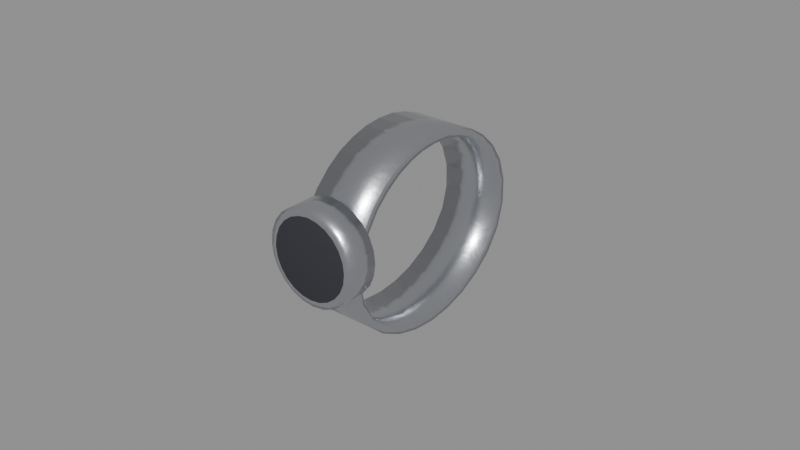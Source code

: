 # Source: wrist_watch.blend  (saved by Blender 5.3.31; exported with 4.5.12 LTS)
import bpy
from mathutils import Matrix  # noqa: F401  (used for matrix-valued properties, if any)

bpy.ops.wm.read_factory_settings(use_empty=True)
scene = bpy.context.scene
scene.name = 'Scene'

# ---- collections
col_outfit_wrist_watch = bpy.data.collections.new('Outfit_wrist_watch'); scene.collection.children.link(col_outfit_wrist_watch)

# ---- materials (node trees are filled in below, after node groups)
mat_f_metal_steel = bpy.data.materials.new('F_metal_steel')
mat_f_metal_1_rubber = bpy.data.materials.new('F_metal_1_rubber')

# ---- material node trees
mat_f_metal_steel.use_nodes = True; mat_f_metal_steel.node_tree.nodes.clear()
_N = mat_f_metal_steel.node_tree.nodes; _L = mat_f_metal_steel.node_tree.links
n0 = _N.new('ShaderNodeBsdfPrincipled'); n0.name = 'Principled BSDF'; n0.location = (-200, 100)
n0.inputs[1].default_value = 1.0
n0.inputs[2].default_value = 0.28
n0.inputs[10].default_value = 0.005
n1 = _N.new('ShaderNodeOutputMaterial'); n1.name = 'Material Output'; n1.location = (200, 100)
n2 = _N.new('ShaderNodeRGB'); n2.name = 'Palette'; n2.location = (0, 0)
n2.label = 'Palette'
n2.outputs[0].default_value = (0.62, 0.64, 0.68, 1.0)
n3 = _N.new('ShaderNodeTexCoord'); n3.name = 'Texture Coordinate'; n3.location = (0, 0)
n4 = _N.new('ShaderNodeTexNoise'); n4.name = 'Noise Texture'; n4.location = (0, 0)
n4.width = 160
n4.inputs[2].default_value = 300.0
n5 = _N.new('ShaderNodeBump'); n5.name = 'Bump'; n5.location = (0, 0)
n5.inputs[0].default_value = 0.08
_L.new(n0.outputs[0], n1.inputs[0])
_L.new(n2.outputs[0], n0.inputs[0])
_L.new(n3.outputs[3], n4.inputs[0])
_L.new(n4.outputs[0], n5.inputs[3])
_L.new(n5.outputs[0], n0.inputs[5])
n1.is_active_output = True
mat_f_metal_1_rubber.use_nodes = True; mat_f_metal_1_rubber.node_tree.nodes.clear()
_N = mat_f_metal_1_rubber.node_tree.nodes; _L = mat_f_metal_1_rubber.node_tree.links
n0 = _N.new('ShaderNodeBsdfPrincipled'); n0.name = 'Principled BSDF'; n0.location = (-200, 100)
n0.inputs[2].default_value = 0.75
n0.inputs[10].default_value = 0.005
n1 = _N.new('ShaderNodeOutputMaterial'); n1.name = 'Material Output'; n1.location = (200, 100)
n2 = _N.new('ShaderNodeRGB'); n2.name = 'Palette'; n2.location = (0, 0)
n2.label = 'Palette'
n2.outputs[0].default_value = (0.03, 0.03, 0.04, 1.0)
n3 = _N.new('ShaderNodeTexCoord'); n3.name = 'Texture Coordinate'; n3.location = (0, 0)
n4 = _N.new('ShaderNodeTexNoise'); n4.name = 'Noise Texture'; n4.location = (0, 0)
n4.width = 160
n4.inputs[2].default_value = 300.0
n5 = _N.new('ShaderNodeBump'); n5.name = 'Bump'; n5.location = (0, 0)
n5.inputs[0].default_value = 0.15
_L.new(n0.outputs[0], n1.inputs[0])
_L.new(n2.outputs[0], n0.inputs[0])
_L.new(n3.outputs[3], n4.inputs[0])
_L.new(n4.outputs[0], n5.inputs[3])
_L.new(n5.outputs[0], n0.inputs[5])
n1.is_active_output = True

# ---- meshes
me_d_watch = bpy.data.meshes.new('D_Watch')
me_d_watch.from_pydata([(0.4083, 0.007809, 0.9455), (0.4083, 0.006901, 0.9377), (0.4083, 0.008331, 0.9298), (0.4083, 0.01235, 0.9227), (0.4083, 0.01847, 0.9173), (0.4083, 0.0256, 0.9136), (0.4083, 0.0332, 0.9115), (0.4083, 0.04096, 0.9109), (0.4083, 0.04865, 0.9118), (0.4083, 0.05609, 0.9141), (0.4083, 0.06302, 0.9178), (0.4083, 0.06914, 0.923), (0.4083, 0.07372, 0.9297), (0.4083, 0.07593, 0.9375), (0.4083, 0.07582, 0.9455), (0.4083, 0.07343, 0.9529), (0.4083, 0.06928, 0.9591), (0.4083, 0.06413, 0.9639), (0.4083, 0.05852, 0.9675), (0.4083, 0.05264, 0.9697), (0.4083, 0.04679, 0.971), (0.4083, 0.04096, 0.9712), (0.4083, 0.03523, 0.9706), (0.4083, 0.02963, 0.969), (0.4083, 0.02415, 0.9666), (0.4083, 0.01904, 0.963), (0.4083, 0.01428, 0.9583), (0.4083, 0.01046, 0.9524), (0.4285, 0.007809, 0.9455), (0.4285, 0.006901, 0.9377), (0.4285, 0.008331, 0.9298), (0.4285, 0.01235, 0.9227), (0.4285, 0.01847, 0.9173), (0.4285, 0.0256, 0.9136), (0.4285, 0.0332, 0.9115), (0.4285, 0.04096, 0.9109), (0.4285, 0.04865, 0.9118), (0.4285, 0.05609, 0.9141), (0.4285, 0.06302, 0.9178), (0.4285, 0.06914, 0.923), (0.4285, 0.07372, 0.9297), (0.4285, 0.07593, 0.9375), (0.4285, 0.07582, 0.9455), (0.4285, 0.07343, 0.9529), (0.4285, 0.06928, 0.9591), (0.4285, 0.06413, 0.9639), (0.4285, 0.05852, 0.9675), (0.4285, 0.05264, 0.9697), (0.4285, 0.04679, 0.971), (0.4285, 0.04096, 0.9712), (0.4285, 0.03523, 0.9706), (0.4285, 0.02963, 0.969), (0.4285, 0.02415, 0.9666), (0.4285, 0.01904, 0.963), (0.4285, 0.01428, 0.9583), (0.4285, 0.01046, 0.9524), (0.4285, 0.0104, 0.9455), (0.4285, 0.009427, 0.9383), (0.4285, 0.01067, 0.9309), (0.4285, 0.01438, 0.9243), (0.4285, 0.02009, 0.9193), (0.4285, 0.02673, 0.9159), (0.4285, 0.03378, 0.914), (0.4285, 0.04096, 0.9135), (0.4285, 0.04808, 0.9143), (0.4285, 0.05497, 0.9164), (0.4285, 0.0614, 0.9198), (0.4285, 0.06712, 0.9246), (0.4285, 0.07139, 0.9308), (0.4285, 0.07341, 0.9381), (0.4285, 0.07323, 0.9455), (0.4285, 0.0709, 0.9523), (0.4285, 0.06695, 0.958), (0.4285, 0.06211, 0.9623), (0.4285, 0.05691, 0.9655), (0.4285, 0.05151, 0.9674), (0.4285, 0.04621, 0.9685), (0.4285, 0.04096, 0.9686), (0.4285, 0.0358, 0.9681), (0.4285, 0.03076, 0.9667), (0.4285, 0.02577, 0.9645), (0.4285, 0.02106, 0.9613), (0.4285, 0.01662, 0.9572), (0.4285, 0.01298, 0.9519), (0.4083, 0.0104, 0.9455), (0.4083, 0.009427, 0.9383), (0.4083, 0.01067, 0.9309), (0.4083, 0.01438, 0.9243), (0.4083, 0.02009, 0.9193), (0.4083, 0.02673, 0.9159), (0.4083, 0.03378, 0.914), (0.4083, 0.04096, 0.9135), (0.4083, 0.04808, 0.9143), (0.4083, 0.05497, 0.9164), (0.4083, 0.0614, 0.9198), (0.4083, 0.06712, 0.9246), (0.4083, 0.07139, 0.9308), (0.4083, 0.07341, 0.9381), (0.4083, 0.07323, 0.9455), (0.4083, 0.0709, 0.9523), (0.4083, 0.06695, 0.958), (0.4083, 0.06211, 0.9623), (0.4083, 0.05691, 0.9655), (0.4083, 0.05151, 0.9674), (0.4083, 0.04621, 0.9685), (0.4083, 0.04096, 0.9686), (0.4083, 0.0358, 0.9681), (0.4083, 0.03076, 0.9667), (0.4083, 0.02577, 0.9645), (0.4083, 0.02106, 0.9613), (0.4083, 0.01662, 0.9572), (0.4083, 0.01298, 0.9519), (0.4334, 0.009809, 0.9455), (0.4329, 0.009809, 0.9416), (0.4314, 0.009809, 0.938), (0.429, 0.009809, 0.9349), (0.4259, 0.009809, 0.9325), (0.4223, 0.009809, 0.931), (0.4184, 0.009809, 0.9305), (0.4145, 0.009809, 0.931), (0.4109, 0.009809, 0.9325), (0.4078, 0.009809, 0.9349), (0.4054, 0.009809, 0.938), (0.4039, 0.009809, 0.9416), (0.4034, 0.009809, 0.9455), (0.4039, 0.009809, 0.9493), (0.4054, 0.009809, 0.953), (0.4078, 0.009809, 0.9561), (0.4109, 0.009809, 0.9584), (0.4145, 0.009809, 0.9599), (0.4184, 0.009809, 0.9605), (0.4223, 0.009809, 0.9599), (0.4259, 0.009809, 0.9584), (0.429, 0.009809, 0.9561), (0.4314, 0.009809, 0.953), (0.4329, 0.009809, 0.9493), (0.4334, 0.0009252, 0.9455), (0.4329, 0.0009252, 0.9416), (0.4314, 0.0009252, 0.938), (0.429, 0.0009252, 0.9349), (0.4259, 0.0009252, 0.9325), (0.4223, 0.0009252, 0.931), (0.4184, 0.0009251, 0.9305), (0.4145, 0.0009251, 0.931), (0.4109, 0.0009251, 0.9325), (0.4078, 0.0009251, 0.9349), (0.4054, 0.0009251, 0.938), (0.4039, 0.0009251, 0.9416), (0.4034, 0.0009251, 0.9455), (0.4039, 0.0009251, 0.9493), (0.4054, 0.0009251, 0.953), (0.4078, 0.0009251, 0.9561), (0.4109, 0.0009251, 0.9584), (0.4145, 0.0009251, 0.9599), (0.4184, 0.0009251, 0.9605), (0.4223, 0.0009252, 0.9599), (0.4259, 0.0009252, 0.9584), (0.429, 0.0009252, 0.9561), (0.4314, 0.0009252, 0.953), (0.4329, 0.0009252, 0.9493), (0.431, 0.0001153, 0.9455), (0.4306, 0.0001153, 0.9422), (0.4293, 0.0001153, 0.9392), (0.4273, 0.0001153, 0.9366), (0.4247, 0.0001153, 0.9346), (0.4217, 0.0001153, 0.9333), (0.4184, 0.0001153, 0.9329), (0.4152, 0.0001153, 0.9333), (0.4121, 0.0001153, 0.9346), (0.4095, 0.0001153, 0.9366), (0.4075, 0.0001153, 0.9392), (0.4063, 0.0001153, 0.9422), (0.4058, 0.0001153, 0.9455), (0.4063, 0.0001153, 0.9487), (0.4075, 0.0001153, 0.9518), (0.4095, 0.0001153, 0.9544), (0.4121, 0.0001153, 0.9564), (0.4152, 0.0001153, 0.9576), (0.4184, 0.0001153, 0.9581), (0.4217, 0.0001153, 0.9576), (0.4247, 0.0001153, 0.9564), (0.4273, 0.0001153, 0.9544), (0.4293, 0.0001153, 0.9518), (0.4306, 0.0001153, 0.9487)], [], [(0, 1, 29, 28), (1, 2, 30, 29), (2, 3, 31, 30), (3, 4, 32, 31), (4, 5, 33, 32), (5, 6, 34, 33), (6, 7, 35, 34), (7, 8, 36, 35), (8, 9, 37, 36), (9, 10, 38, 37), (10, 11, 39, 38), (11, 12, 40, 39), (12, 13, 41, 40), (13, 14, 42, 41), (14, 15, 43, 42), (15, 16, 44, 43), (16, 17, 45, 44), (17, 18, 46, 45), (18, 19, 47, 46), (19, 20, 48, 47), (20, 21, 49, 48), (21, 22, 50, 49), (22, 23, 51, 50), (23, 24, 52, 51), (24, 25, 53, 52), (25, 26, 54, 53), (26, 27, 55, 54), (27, 0, 28, 55), (28, 29, 57, 56), (29, 30, 58, 57), (30, 31, 59, 58), (31, 32, 60, 59), (32, 33, 61, 60), (33, 34, 62, 61), (34, 35, 63, 62), (35, 36, 64, 63), (36, 37, 65, 64), (37, 38, 66, 65), (38, 39, 67, 66), (39, 40, 68, 67), (40, 41, 69, 68), (41, 42, 70, 69), (42, 43, 71, 70), (43, 44, 72, 71), (44, 45, 73, 72), (45, 46, 74, 73), (46, 47, 75, 74), (47, 48, 76, 75), (48, 49, 77, 76), (49, 50, 78, 77), (50, 51, 79, 78), (51, 52, 80, 79), (52, 53, 81, 80), (53, 54, 82, 81), (54, 55, 83, 82), (55, 28, 56, 83), (56, 57, 85, 84), (57, 58, 86, 85), (58, 59, 87, 86), (59, 60, 88, 87), (60, 61, 89, 88), (61, 62, 90, 89), (62, 63, 91, 90), (63, 64, 92, 91), (64, 65, 93, 92), (65, 66, 94, 93), (66, 67, 95, 94), (67, 68, 96, 95), (68, 69, 97, 96), (69, 70, 98, 97), (70, 71, 99, 98), (71, 72, 100, 99), (72, 73, 101, 100), (73, 74, 102, 101), (74, 75, 103, 102), (75, 76, 104, 103), (76, 77, 105, 104), (77, 78, 106, 105), (78, 79, 107, 106), (79, 80, 108, 107), (80, 81, 109, 108), (81, 82, 110, 109), (82, 83, 111, 110), (83, 56, 84, 111), (84, 85, 1, 0), (85, 86, 2, 1), (86, 87, 3, 2), (87, 88, 4, 3), (88, 89, 5, 4), (89, 90, 6, 5), (90, 91, 7, 6), (91, 92, 8, 7), (92, 93, 9, 8), (93, 94, 10, 9), (94, 95, 11, 10), (95, 96, 12, 11), (96, 97, 13, 12), (97, 98, 14, 13), (98, 99, 15, 14), (99, 100, 16, 15), (100, 101, 17, 16), (101, 102, 18, 17), (102, 103, 19, 18), (103, 104, 20, 19), (104, 105, 21, 20), (105, 106, 22, 21), (106, 107, 23, 22), (107, 108, 24, 23), (108, 109, 25, 24), (109, 110, 26, 25), (110, 111, 27, 26), (111, 84, 0, 27), (112, 136, 137, 113), (136, 160, 161, 137), (113, 137, 138, 114), (137, 161, 162, 138), (114, 138, 139, 115), (138, 162, 163, 139), (115, 139, 140, 116), (139, 163, 164, 140), (116, 140, 141, 117), (140, 164, 165, 141), (117, 141, 142, 118), (141, 165, 166, 142), (118, 142, 143, 119), (142, 166, 167, 143), (119, 143, 144, 120), (143, 167, 168, 144), (120, 144, 145, 121), (144, 168, 169, 145), (121, 145, 146, 122), (145, 169, 170, 146), (122, 146, 147, 123), (146, 170, 171, 147), (123, 147, 148, 124), (147, 171, 172, 148), (124, 148, 149, 125), (148, 172, 173, 149), (125, 149, 150, 126), (149, 173, 174, 150), (126, 150, 151, 127), (150, 174, 175, 151), (127, 151, 152, 128), (151, 175, 176, 152), (128, 152, 153, 129), (152, 176, 177, 153), (129, 153, 154, 130), (153, 177, 178, 154), (130, 154, 155, 131), (154, 178, 179, 155), (131, 155, 156, 132), (155, 179, 180, 156), (132, 156, 157, 133), (156, 180, 181, 157), (133, 157, 158, 134), (157, 181, 182, 158), (134, 158, 159, 135), (158, 182, 183, 159), (135, 159, 136, 112), (159, 183, 160, 136), (135, 112, 113, 114, 115, 116, 117, 118, 119, 120, 121, 122, 123, 124, 125, 126, 127, 128, 129, 130, 131, 132, 133, 134), (160, 183, 182, 181, 180, 179, 178, 177, 176, 175, 174, 173, 172, 171, 170, 169, 168, 167, 166, 165, 164, 163, 162, 161)])
me_d_watch.polygons.foreach_set('use_smooth', [True] * 162)
me_d_watch.polygons.foreach_set('material_index', [0, 0, 0, 0, 0, 0, 0, 0, 0, 0, 0, 0, 0, 0, 0, 0, 0, 0, 0, 0, 0, 0, 0, 0, 0, 0, 0, 0, 0, 0, 0, 0, 0, 0, 0, 0, 0, 0, 0, 0, 0, 0, 0, 0, 0, 0, 0, 0, 0, 0, 0, 0, 0, 0, 0, 0, 0, 0, 0, 0, 0, 0, 0, 0, 0, 0, 0, 0, 0, 0, 0, 0, 0, 0, 0, 0, 0, 0, 0, 0, 0, 0, 0, 0, 0, 0, 0, 0, 0, 0, 0, 0, 0, 0, 0, 0, 0, 0, 0, 0, 0, 0, 0, 0, 0, 0, 0, 0, 0, 0, 0, 0, 0, 0, 0, 0, 0, 0, 0, 0, 0, 0, 0, 0, 0, 0, 0, 0, 0, 0, 0, 0, 0, 0, 0, 0, 0, 0, 0, 0, 0, 0, 0, 0, 0, 0, 0, 0, 0, 0, 0, 0, 0, 0, 0, 0, 0, 0, 0, 0, 0, 1])
_uv = me_d_watch.uv_layers.new(name='UVMap')
_uv.uv.foreach_set('vector', [0.4083, 0.9455, 0.4083, 0.9377, 0.4285, 0.9377, 0.4285, 0.9455, 0.4083, 0.9377, 0.4083, 0.9298, 0.4285, 0.9298, 0.4285, 0.9377, 0.4083, 0.9298, 0.4083, 0.9227, 0.4285, 0.9227, 0.4285, 0.9298, 0.4083, 0.01235, 0.4083, 0.01847, 0.4285, 0.01847, 0.4285, 0.01235, 0.4083, 0.01847, 0.4083, 0.0256, 0.4285, 0.0256, 0.4285, 0.01847, 0.4083, 0.0256, 0.4083, 0.0332, 0.4285, 0.0332, 0.4285, 0.0256, 0.4083, 0.0332, 0.4083, 0.04096, 0.4285, 0.04096, 0.4285, 0.0332, 0.4083, 0.04096, 0.4083, 0.04865, 0.4285, 0.04865, 0.4285, 0.04096, 0.4083, 0.04865, 0.4083, 0.05609, 0.4285, 0.05609, 0.4285, 0.04865, 0.4083, 0.05609, 0.4083, 0.06302, 0.4285, 0.06302, 0.4285, 0.05609, 0.4083, 0.06302, 0.4083, 0.06914, 0.4285, 0.06914, 0.4285, 0.06302, 0.4083, 0.923, 0.4083, 0.9297, 0.4285, 0.9297, 0.4285, 0.923, 0.4083, 0.9297, 0.4083, 0.9375, 0.4285, 0.9375, 0.4285, 0.9297, 0.4083, 0.9375, 0.4083, 0.9455, 0.4285, 0.9455, 0.4285, 0.9375, 0.4083, 0.9455, 0.4083, 0.9529, 0.4285, 0.9529, 0.4285, 0.9455, 0.4083, 0.9529, 0.4083, 0.9591, 0.4285, 0.9591, 0.4285, 0.9529, 0.4083, 0.06928, 0.4083, 0.06413, 0.4285, 0.06413, 0.4285, 0.06928, 0.4083, 0.06413, 0.4083, 0.05852, 0.4285, 0.05852, 0.4285, 0.06413, 0.4083, 0.05852, 0.4083, 0.05264, 0.4285, 0.05264, 0.4285, 0.05852, 0.4083, 0.05264, 0.4083, 0.04679, 0.4285, 0.04679, 0.4285, 0.05264, 0.4083, 0.04679, 0.4083, 0.04096, 0.4285, 0.04096, 0.4285, 0.04679, 0.4083, 0.04096, 0.4083, 0.03523, 0.4285, 0.03523, 0.4285, 0.04096, 0.4083, 0.03523, 0.4083, 0.02963, 0.4285, 0.02963, 0.4285, 0.03523, 0.4083, 0.02963, 0.4083, 0.02415, 0.4285, 0.02415, 0.4285, 0.02963, 0.4083, 0.02415, 0.4083, 0.01904, 0.4285, 0.01904, 0.4285, 0.02415, 0.4083, 0.01904, 0.4083, 0.01428, 0.4285, 0.01428, 0.4285, 0.01904, 0.4083, 0.9583, 0.4083, 0.9524, 0.4285, 0.9524, 0.4285, 0.9583, 0.4083, 0.9524, 0.4083, 0.9455, 0.4285, 0.9455, 0.4285, 0.9524, 0.007809, 0.9455, 0.006901, 0.9377, 0.009427, 0.9383, 0.0104, 0.9455, 0.006901, 0.9377, 0.008331, 0.9298, 0.01067, 0.9309, 0.009427, 0.9383, 0.008331, 0.9298, 0.01235, 0.9227, 0.01438, 0.9243, 0.01067, 0.9309, 0.01235, 0.9227, 0.01847, 0.9173, 0.02009, 0.9193, 0.01438, 0.9243, 0.01847, 0.9173, 0.0256, 0.9136, 0.02673, 0.9159, 0.02009, 0.9193, 0.0256, 0.9136, 0.0332, 0.9115, 0.03378, 0.914, 0.02673, 0.9159, 0.0332, 0.9115, 0.04096, 0.9109, 0.04096, 0.9135, 0.03378, 0.914, 0.04096, 0.9109, 0.04865, 0.9118, 0.04808, 0.9143, 0.04096, 0.9135, 0.04865, 0.9118, 0.05609, 0.9141, 0.05497, 0.9164, 0.04808, 0.9143, 0.05609, 0.9141, 0.06302, 0.9178, 0.0614, 0.9198, 0.05497, 0.9164, 0.06302, 0.9178, 0.06914, 0.923, 0.06712, 0.9246, 0.0614, 0.9198, 0.06914, 0.923, 0.07372, 0.9297, 0.07139, 0.9308, 0.06712, 0.9246, 0.07372, 0.9297, 0.07593, 0.9375, 0.07341, 0.9381, 0.07139, 0.9308, 0.07593, 0.9375, 0.07582, 0.9455, 0.07323, 0.9455, 0.07341, 0.9381, 0.07582, 0.9455, 0.07343, 0.9529, 0.0709, 0.9523, 0.07323, 0.9455, 0.07343, 0.9529, 0.06928, 0.9591, 0.06695, 0.958, 0.0709, 0.9523, 0.06928, 0.9591, 0.06413, 0.9639, 0.06211, 0.9623, 0.06695, 0.958, 0.06413, 0.9639, 0.05852, 0.9675, 0.05691, 0.9655, 0.06211, 0.9623, 0.05852, 0.9675, 0.05264, 0.9697, 0.05151, 0.9674, 0.05691, 0.9655, 0.05264, 0.9697, 0.04679, 0.971, 0.04621, 0.9685, 0.05151, 0.9674, 0.04679, 0.971, 0.04096, 0.9712, 0.04096, 0.9686, 0.04621, 0.9685, 0.04096, 0.9712, 0.03523, 0.9706, 0.0358, 0.9681, 0.04096, 0.9686, 0.03523, 0.9706, 0.02963, 0.969, 0.03076, 0.9667, 0.0358, 0.9681, 0.02963, 0.969, 0.02415, 0.9666, 0.02577, 0.9645, 0.03076, 0.9667, 0.02415, 0.9666, 0.01904, 0.963, 0.02106, 0.9613, 0.02577, 0.9645, 0.01904, 0.963, 0.01428, 0.9583, 0.01662, 0.9572, 0.02106, 0.9613, 0.01428, 0.9583, 0.01046, 0.9524, 0.01298, 0.9519, 0.01662, 0.9572, 0.01046, 0.9524, 0.007809, 0.9455, 0.0104, 0.9455, 0.01298, 0.9519, 0.4285, 0.9455, 0.4285, 0.9383, 0.4083, 0.9383, 0.4083, 0.9455, 0.4285, 0.9383, 0.4285, 0.9309, 0.4083, 0.9309, 0.4083, 0.9383, 0.4285, 0.9309, 0.4285, 0.9243, 0.4083, 0.9243, 0.4083, 0.9309, 0.4285, 0.01438, 0.4285, 0.02009, 0.4083, 0.02009, 0.4083, 0.01438, 0.4285, 0.02009, 0.4285, 0.02673, 0.4083, 0.02673, 0.4083, 0.02009, 0.4285, 0.02673, 0.4285, 0.03378, 0.4083, 0.03378, 0.4083, 0.02673, 0.4285, 0.03378, 0.4285, 0.04096, 0.4083, 0.04096, 0.4083, 0.03378, 0.4285, 0.04096, 0.4285, 0.04808, 0.4083, 0.04808, 0.4083, 0.04096, 0.4285, 0.04808, 0.4285, 0.05497, 0.4083, 0.05497, 0.4083, 0.04808, 0.4285, 0.05497, 0.4285, 0.0614, 0.4083, 0.0614, 0.4083, 0.05497, 0.4285, 0.0614, 0.4285, 0.06712, 0.4083, 0.06712, 0.4083, 0.0614, 0.4285, 0.9246, 0.4285, 0.9308, 0.4083, 0.9308, 0.4083, 0.9246, 0.4285, 0.9308, 0.4285, 0.9381, 0.4083, 0.9381, 0.4083, 0.9308, 0.4285, 0.9381, 0.4285, 0.9455, 0.4083, 0.9455, 0.4083, 0.9381, 0.4285, 0.9455, 0.4285, 0.9523, 0.4083, 0.9523, 0.4083, 0.9455, 0.4285, 0.9523, 0.4285, 0.958, 0.4083, 0.958, 0.4083, 0.9523, 0.4285, 0.06695, 0.4285, 0.06211, 0.4083, 0.06211, 0.4083, 0.06695, 0.4285, 0.06211, 0.4285, 0.05691, 0.4083, 0.05691, 0.4083, 0.06211, 0.4285, 0.05691, 0.4285, 0.05151, 0.4083, 0.05151, 0.4083, 0.05691, 0.4285, 0.05151, 0.4285, 0.04621, 0.4083, 0.04621, 0.4083, 0.05151, 0.4285, 0.04621, 0.4285, 0.04096, 0.4083, 0.04096, 0.4083, 0.04621, 0.4285, 0.04096, 0.4285, 0.0358, 0.4083, 0.0358, 0.4083, 0.04096, 0.4285, 0.0358, 0.4285, 0.03076, 0.4083, 0.03076, 0.4083, 0.0358, 0.4285, 0.03076, 0.4285, 0.02577, 0.4083, 0.02577, 0.4083, 0.03076, 0.4285, 0.02577, 0.4285, 0.02106, 0.4083, 0.02106, 0.4083, 0.02577, 0.4285, 0.02106, 0.4285, 0.01662, 0.4083, 0.01662, 0.4083, 0.02106, 0.4285, 0.9572, 0.4285, 0.9519, 0.4083, 0.9519, 0.4083, 0.9572, 0.4285, 0.9519, 0.4285, 0.9455, 0.4083, 0.9455, 0.4083, 0.9519, 0.0104, 0.9455, 0.009427, 0.9383, 0.006901, 0.9377, 0.007809, 0.9455, 0.009427, 0.9383, 0.01067, 0.9309, 0.008331, 0.9298, 0.006901, 0.9377, 0.01067, 0.9309, 0.01438, 0.9243, 0.01235, 0.9227, 0.008331, 0.9298, 0.01438, 0.9243, 0.02009, 0.9193, 0.01847, 0.9173, 0.01235, 0.9227, 0.02009, 0.9193, 0.02673, 0.9159, 0.0256, 0.9136, 0.01847, 0.9173, 0.02673, 0.9159, 0.03378, 0.914, 0.0332, 0.9115, 0.0256, 0.9136, 0.03378, 0.914, 0.04096, 0.9135, 0.04096, 0.9109, 0.0332, 0.9115, 0.04096, 0.9135, 0.04808, 0.9143, 0.04865, 0.9118, 0.04096, 0.9109, 0.04808, 0.9143, 0.05497, 0.9164, 0.05609, 0.9141, 0.04865, 0.9118, 0.05497, 0.9164, 0.0614, 0.9198, 0.06302, 0.9178, 0.05609, 0.9141, 0.0614, 0.9198, 0.06712, 0.9246, 0.06914, 0.923, 0.06302, 0.9178, 0.06712, 0.9246, 0.07139, 0.9308, 0.07372, 0.9297, 0.06914, 0.923, 0.07139, 0.9308, 0.07341, 0.9381, 0.07593, 0.9375, 0.07372, 0.9297, 0.07341, 0.9381, 0.07323, 0.9455, 0.07582, 0.9455, 0.07593, 0.9375, 0.07323, 0.9455, 0.0709, 0.9523, 0.07343, 0.9529, 0.07582, 0.9455, 0.0709, 0.9523, 0.06695, 0.958, 0.06928, 0.9591, 0.07343, 0.9529, 0.06695, 0.958, 0.06211, 0.9623, 0.06413, 0.9639, 0.06928, 0.9591, 0.06211, 0.9623, 0.05691, 0.9655, 0.05852, 0.9675, 0.06413, 0.9639, 0.05691, 0.9655, 0.05151, 0.9674, 0.05264, 0.9697, 0.05852, 0.9675, 0.05151, 0.9674, 0.04621, 0.9685, 0.04679, 0.971, 0.05264, 0.9697, 0.04621, 0.9685, 0.04096, 0.9686, 0.04096, 0.9712, 0.04679, 0.971, 0.04096, 0.9686, 0.0358, 0.9681, 0.03523, 0.9706, 0.04096, 0.9712, 0.0358, 0.9681, 0.03076, 0.9667, 0.02963, 0.969, 0.03523, 0.9706, 0.03076, 0.9667, 0.02577, 0.9645, 0.02415, 0.9666, 0.02963, 0.969, 0.02577, 0.9645, 0.02106, 0.9613, 0.01904, 0.963, 0.02415, 0.9666, 0.02106, 0.9613, 0.01662, 0.9572, 0.01428, 0.9583, 0.01904, 0.963, 0.01662, 0.9572, 0.01298, 0.9519, 0.01046, 0.9524, 0.01428, 0.9583, 0.01298, 0.9519, 0.0104, 0.9455, 0.007809, 0.9455, 0.01046, 0.9524, 0.009809, 0.9455, 0.0009252, 0.9455, 0.0009252, 0.9416, 0.009809, 0.9416, 0.4334, 0.9455, 0.431, 0.9455, 0.4306, 0.9422, 0.4329, 0.9416, 0.009809, 0.9416, 0.0009252, 0.9416, 0.0009252, 0.938, 0.009809, 0.938, 0.4329, 0.9416, 0.4306, 0.9422, 0.4293, 0.9392, 0.4314, 0.938, 0.009809, 0.938, 0.0009252, 0.938, 0.0009252, 0.9349, 0.009809, 0.9349, 0.4314, 0.938, 0.4293, 0.9392, 0.4273, 0.9366, 0.429, 0.9349, 0.429, 0.009809, 0.429, 0.0009252, 0.4259, 0.0009252, 0.4259, 0.009809, 0.429, 0.9349, 0.4273, 0.9366, 0.4247, 0.9346, 0.4259, 0.9325, 0.4259, 0.009809, 0.4259, 0.0009252, 0.4223, 0.0009252, 0.4223, 0.009809, 0.4259, 0.9325, 0.4247, 0.9346, 0.4217, 0.9333, 0.4223, 0.931, 0.4223, 0.009809, 0.4223, 0.0009252, 0.4184, 0.0009251, 0.4184, 0.009809, 0.4223, 0.931, 0.4217, 0.9333, 0.4184, 0.9329, 0.4184, 0.9305, 0.4184, 0.009809, 0.4184, 0.0009251, 0.4145, 0.0009251, 0.4145, 0.009809, 0.4184, 0.9305, 0.4184, 0.9329, 0.4152, 0.9333, 0.4145, 0.931, 0.4145, 0.009809, 0.4145, 0.0009251, 0.4109, 0.0009251, 0.4109, 0.009809, 0.4145, 0.931, 0.4152, 0.9333, 0.4121, 0.9346, 0.4109, 0.9325, 0.4109, 0.009809, 0.4109, 0.0009251, 0.4078, 0.0009251, 0.4078, 0.009809, 0.4109, 0.9325, 0.4121, 0.9346, 0.4095, 0.9366, 0.4078, 0.9349, 0.009809, 0.9349, 0.0009251, 0.9349, 0.0009251, 0.938, 0.009809, 0.938, 0.4078, 0.9349, 0.4095, 0.9366, 0.4075, 0.9392, 0.4054, 0.938, 0.009809, 0.938, 0.0009251, 0.938, 0.0009251, 0.9416, 0.009809, 0.9416, 0.4054, 0.938, 0.4075, 0.9392, 0.4063, 0.9422, 0.4039, 0.9416, 0.009809, 0.9416, 0.0009251, 0.9416, 0.0009251, 0.9455, 0.009809, 0.9455, 0.4039, 0.9416, 0.4063, 0.9422, 0.4058, 0.9455, 0.4034, 0.9455, 0.009809, 0.9455, 0.0009251, 0.9455, 0.0009251, 0.9493, 0.009809, 0.9493, 0.4034, 0.9455, 0.4058, 0.9455, 0.4063, 0.9487, 0.4039, 0.9493, 0.009809, 0.9493, 0.0009251, 0.9493, 0.0009251, 0.953, 0.009809, 0.953, 0.4039, 0.9493, 0.4063, 0.9487, 0.4075, 0.9518, 0.4054, 0.953, 0.009809, 0.953, 0.0009251, 0.953, 0.0009251, 0.9561, 0.009809, 0.9561, 0.4054, 0.953, 0.4075, 0.9518, 0.4095, 0.9544, 0.4078, 0.9561, 0.4078, 0.009809, 0.4078, 0.0009251, 0.4109, 0.0009251, 0.4109, 0.009809, 0.4078, 0.9561, 0.4095, 0.9544, 0.4121, 0.9564, 0.4109, 0.9584, 0.4109, 0.009809, 0.4109, 0.0009251, 0.4145, 0.0009251, 0.4145, 0.009809, 0.4109, 0.9584, 0.4121, 0.9564, 0.4152, 0.9576, 0.4145, 0.9599, 0.4145, 0.009809, 0.4145, 0.0009251, 0.4184, 0.0009251, 0.4184, 0.009809, 0.4145, 0.9599, 0.4152, 0.9576, 0.4184, 0.9581, 0.4184, 0.9605, 0.4184, 0.009809, 0.4184, 0.0009251, 0.4223, 0.0009252, 0.4223, 0.009809, 0.4184, 0.9605, 0.4184, 0.9581, 0.4217, 0.9576, 0.4223, 0.9599, 0.4223, 0.009809, 0.4223, 0.0009252, 0.4259, 0.0009252, 0.4259, 0.009809, 0.4223, 0.9599, 0.4217, 0.9576, 0.4247, 0.9564, 0.4259, 0.9584, 0.4259, 0.009809, 0.4259, 0.0009252, 0.429, 0.0009252, 0.429, 0.009809, 0.4259, 0.9584, 0.4247, 0.9564, 0.4273, 0.9544, 0.429, 0.9561, 0.009809, 0.9561, 0.0009252, 0.9561, 0.0009252, 0.953, 0.009809, 0.953, 0.429, 0.9561, 0.4273, 0.9544, 0.4293, 0.9518, 0.4314, 0.953, 0.009809, 0.953, 0.0009252, 0.953, 0.0009252, 0.9493, 0.009809, 0.9493, 0.4314, 0.953, 0.4293, 0.9518, 0.4306, 0.9487, 0.4329, 0.9493, 0.009809, 0.9493, 0.0009252, 0.9493, 0.0009252, 0.9455, 0.009809, 0.9455, 0.4329, 0.9493, 0.4306, 0.9487, 0.431, 0.9455, 0.4334, 0.9455, 0.4329, 0.9493, 0.4334, 0.9455, 0.4329, 0.9416, 0.4314, 0.938, 0.429, 0.9349, 0.4259, 0.9325, 0.4223, 0.931, 0.4184, 0.9305, 0.4145, 0.931, 0.4109, 0.9325, 0.4078, 0.9349, 0.4054, 0.938, 0.4039, 0.9416, 0.4034, 0.9455, 0.4039, 0.9493, 0.4054, 0.953, 0.4078, 0.9561, 0.4109, 0.9584, 0.4145, 0.9599, 0.4184, 0.9605, 0.4223, 0.9599, 0.4259, 0.9584, 0.429, 0.9561, 0.4314, 0.953, 0.431, 0.9455, 0.4306, 0.9487, 0.4293, 0.9518, 0.4273, 0.9544, 0.4247, 0.9564, 0.4217, 0.9576, 0.4184, 0.9581, 0.4152, 0.9576, 0.4121, 0.9564, 0.4095, 0.9544, 0.4075, 0.9518, 0.4063, 0.9487, 0.4058, 0.9455, 0.4063, 0.9422, 0.4075, 0.9392, 0.4095, 0.9366, 0.4121, 0.9346, 0.4152, 0.9333, 0.4184, 0.9329, 0.4217, 0.9333, 0.4247, 0.9346, 0.4273, 0.9366, 0.4293, 0.9392, 0.4306, 0.9422])
me_d_watch.materials.append(mat_f_metal_steel)
me_d_watch.materials.append(mat_f_metal_1_rubber)
me_d_watch.update()

# ---- objects
ob_d_watch = bpy.data.objects.new('D_Watch', me_d_watch)

# ---- transforms, parenting, visibility, modifiers, constraints
ob_d_watch.location = (0.0, 0.0, 0.0)

# ---- collection membership
col_outfit_wrist_watch.objects.link(ob_d_watch)

# ---- scene / render settings (as saved in the file)
scene.frame_start = 1; scene.frame_end = 250; scene.frame_set(1)
scene.render.engine = 'BLENDER_EEVEE_NEXT'
scene.render.fps = 30
scene.render.bake_bias = 0.0
scene.render.bake_samples = 0
scene.render.compositor_device = 'GPU'
scene.eevee.use_volume_custom_range = False
scene.eevee.fast_gi_thickness_near = 0.1
scene.eevee.fast_gi_thickness_far = 0.0
scene.eevee.ray_tracing_options.screen_trace_thickness = 0.1
bpy.context.view_layer.update()

# ---- added for rendering (the .blend has no active camera and no usable light): camera, sun + grey world if the file has none
cam_auto = bpy.data.cameras.new('AutoCamera')
cam_auto.lens = 50.0
cam_auto.sensor_width = 36.0
cam_auto.clip_end = 1000.0
ob_auto_camera = bpy.data.objects.new('AutoCamera', cam_auto)
scene.collection.objects.link(ob_auto_camera)
ob_auto_camera.location = (0.603459, -0.18403, 1.08909)
ob_auto_camera.rotation_euler = (1.09748, -7.21219e-08, 0.694738)
scene.camera = ob_auto_camera
light_auto_sun = bpy.data.lights.new('AutoSun', 'SUN')
light_auto_sun.energy = 3.0
light_auto_sun.angle = 0.0523599
ob_auto_sun = bpy.data.objects.new('AutoSun', light_auto_sun)
scene.collection.objects.link(ob_auto_sun)
ob_auto_sun.rotation_euler = (0.872665, 0.174533, 0.523599)
if scene.world is None:
    world_auto = bpy.data.worlds.new('AutoWorld')
    world_auto.color = (0.3, 0.3, 0.3)
    scene.world = world_auto
bpy.context.view_layer.update()
